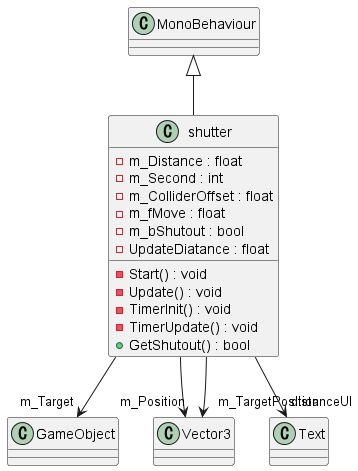

The diagram above was rendered by PlantUML. Its source (embedded in the PNG):
@startuml
class shutter {
    - m_Distance : float
    - m_Second : int
    - m_ColliderOffset : float
    - m_fMove : float
    - m_bShutout : bool
    - UpdateDiatance : float
    - Start() : void
    - Update() : void
    - TimerInit() : void
    - TimerUpdate() : void
    + GetShutout() : bool
}
MonoBehaviour <|-- shutter
shutter --> "m_Target" GameObject
shutter --> "m_Position" Vector3
shutter --> "m_TargetPosition" Vector3
shutter --> "distanceUI" Text
@enduml